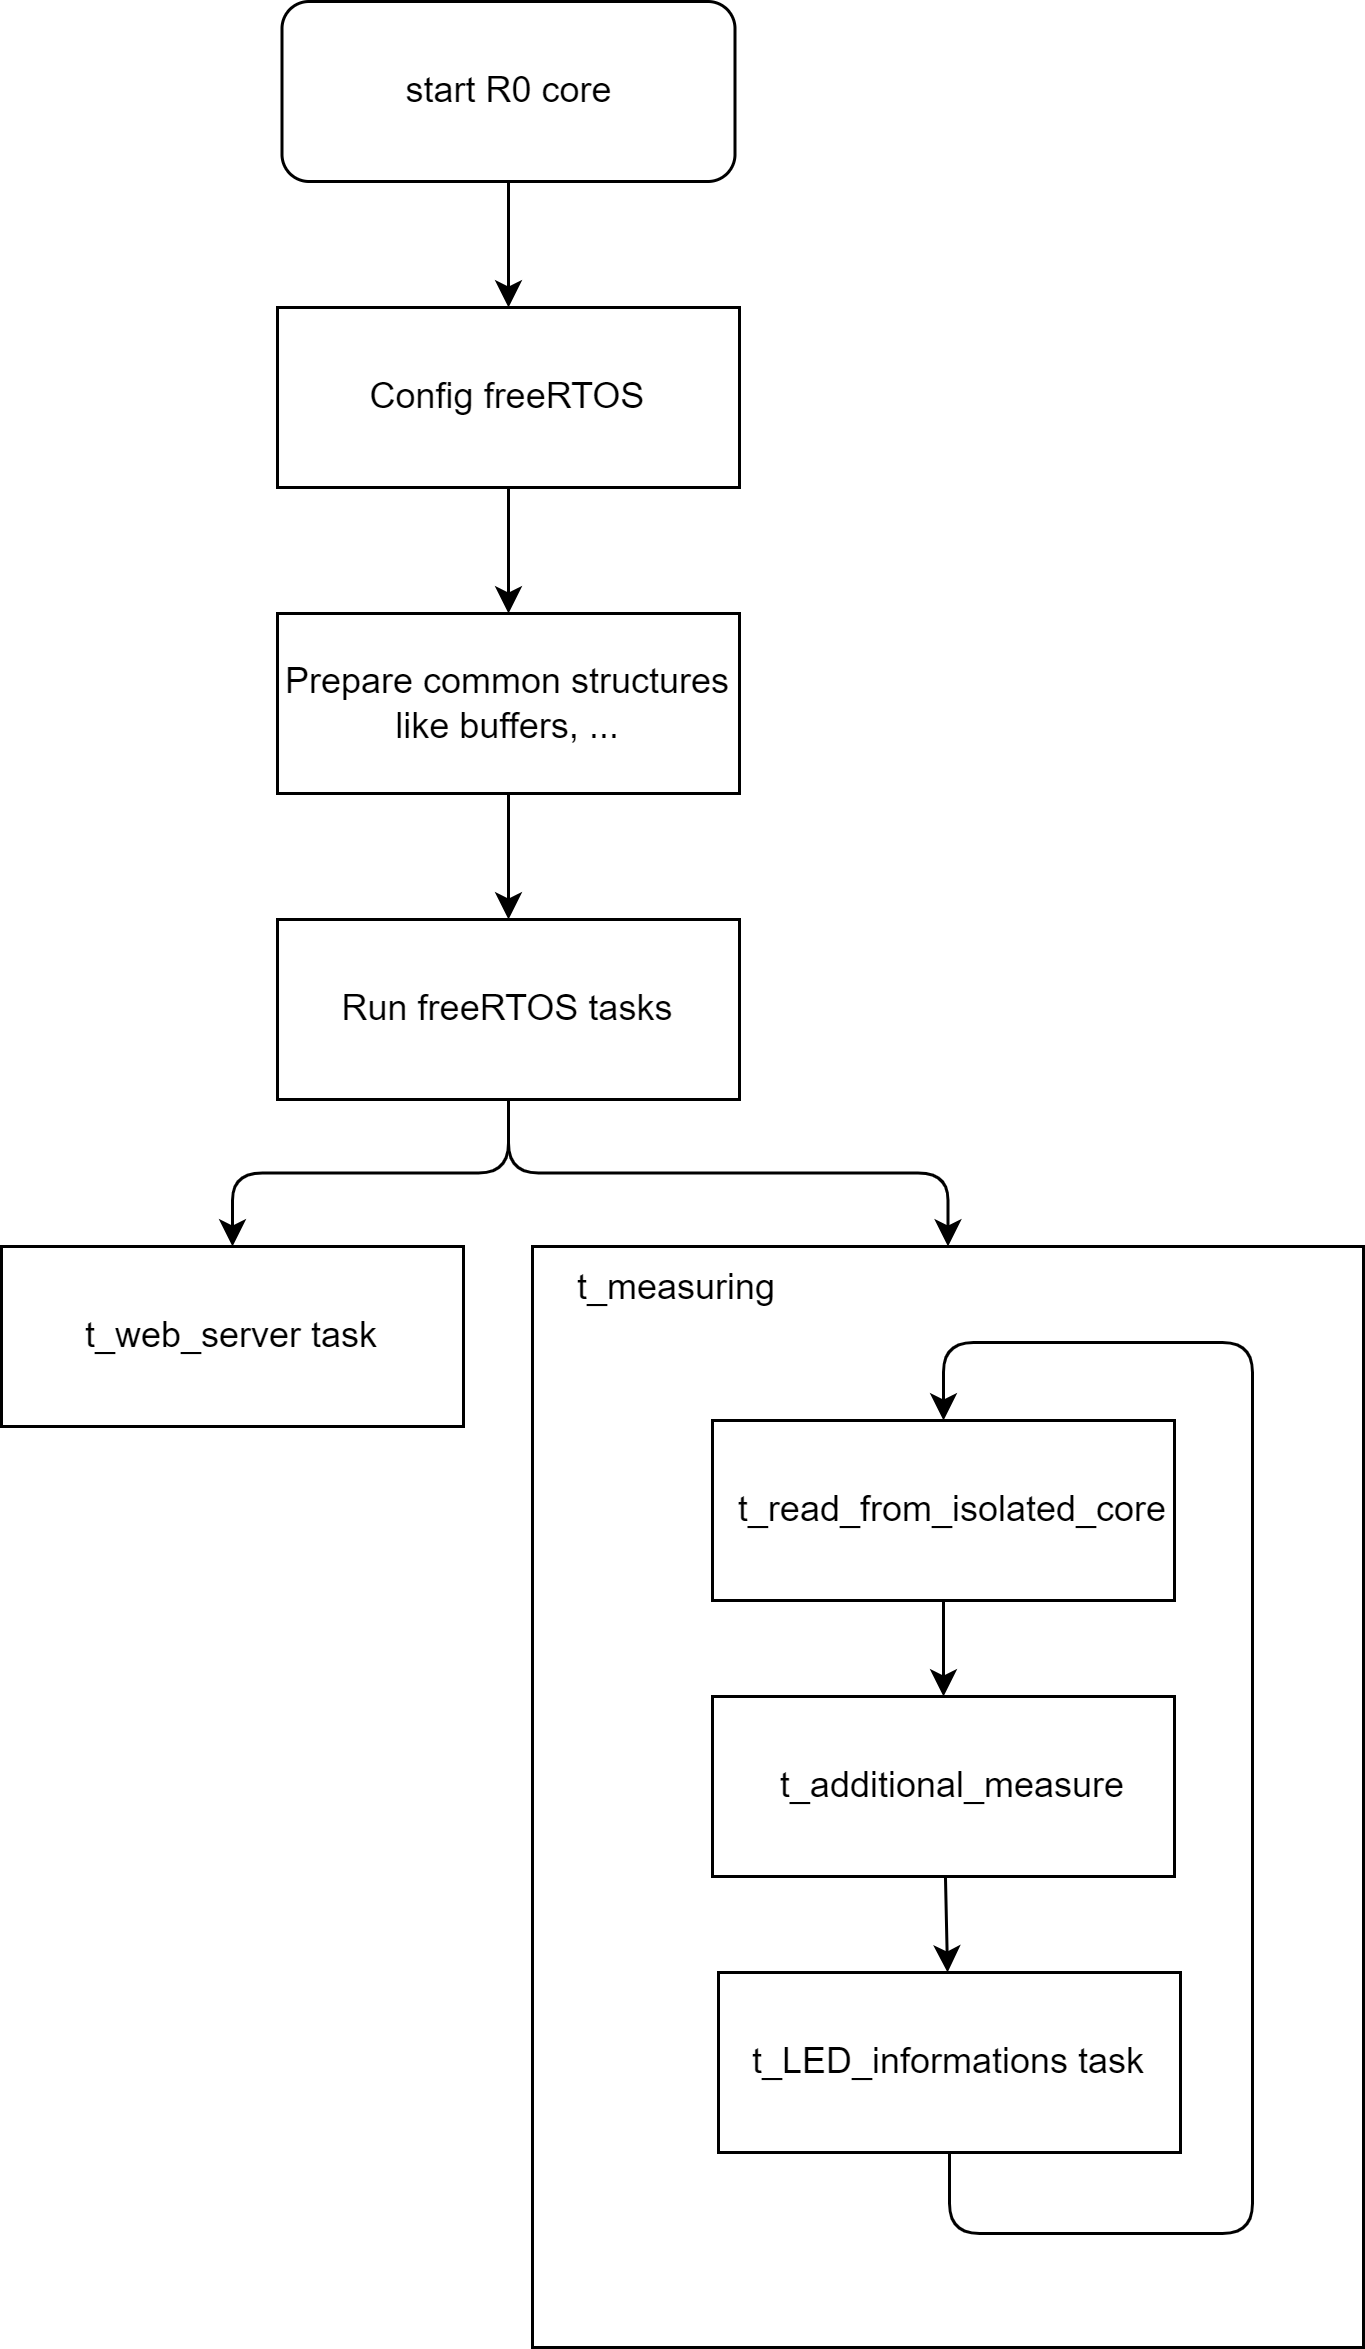

The diagram above was exported from draw.io. Its source (the exported page's mxGraphModel, read from the mxfile embedded in the PNG):
<mxGraphModel dx="4644" dy="2339" grid="0" gridSize="10" guides="1" tooltips="1" connect="1" arrows="1" fold="1" page="0" pageScale="1" pageWidth="1600" pageHeight="1200" math="0" shadow="0">
  <root>
    <mxCell id="0" />
    <mxCell id="1" parent="0" />
    <mxCell id="289" value="&lt;span style=&quot;color: rgb(0, 0, 0);&quot;&gt;&amp;nbsp;&amp;nbsp;&lt;/span&gt;&lt;span style=&quot;color: rgb(0, 0, 0);&quot;&gt;&amp;nbsp; t_measuring&lt;/span&gt;" style="rounded=0;whiteSpace=wrap;html=1;align=left;verticalAlign=top;" parent="1" vertex="1">
      <mxGeometry x="-3017" y="-691" width="277" height="367" as="geometry" />
    </mxCell>
    <mxCell id="297" style="edgeStyle=orthogonalEdgeStyle;html=1;exitX=0.5;exitY=1;exitDx=0;exitDy=0;entryX=0.5;entryY=0;entryDx=0;entryDy=0;" edge="1" parent="1" source="231" target="290">
      <mxGeometry relative="1" as="geometry">
        <Array as="points">
          <mxPoint x="-2878" y="-362" />
          <mxPoint x="-2777" y="-362" />
          <mxPoint x="-2777" y="-659" />
          <mxPoint x="-2880" y="-659" />
        </Array>
      </mxGeometry>
    </mxCell>
    <mxCell id="231" value="t_LED_informations task" style="rounded=0;whiteSpace=wrap;html=1;" parent="1" vertex="1">
      <mxGeometry x="-2955" y="-449" width="154" height="60" as="geometry" />
    </mxCell>
    <mxCell id="254" style="edgeStyle=none;html=1;exitX=0.5;exitY=1;exitDx=0;exitDy=0;" parent="1" source="250" target="251" edge="1">
      <mxGeometry relative="1" as="geometry" />
    </mxCell>
    <mxCell id="250" value="start R0 core" style="rounded=1;whiteSpace=wrap;html=1;" parent="1" vertex="1">
      <mxGeometry x="-3100.5" y="-1106" width="151" height="60" as="geometry" />
    </mxCell>
    <mxCell id="255" style="edgeStyle=none;html=1;exitX=0.5;exitY=1;exitDx=0;exitDy=0;" parent="1" source="251" target="253" edge="1">
      <mxGeometry relative="1" as="geometry" />
    </mxCell>
    <mxCell id="251" value="Config freeRTOS" style="rounded=0;whiteSpace=wrap;html=1;" parent="1" vertex="1">
      <mxGeometry x="-3102" y="-1004" width="154" height="60" as="geometry" />
    </mxCell>
    <mxCell id="291" style="edgeStyle=orthogonalEdgeStyle;html=1;exitX=0.5;exitY=1;exitDx=0;exitDy=0;entryX=0.5;entryY=0;entryDx=0;entryDy=0;" parent="1" source="252" target="288" edge="1">
      <mxGeometry relative="1" as="geometry" />
    </mxCell>
    <mxCell id="292" style="edgeStyle=orthogonalEdgeStyle;html=1;exitX=0.5;exitY=1;exitDx=0;exitDy=0;entryX=0.5;entryY=0;entryDx=0;entryDy=0;" parent="1" source="252" target="289" edge="1">
      <mxGeometry relative="1" as="geometry" />
    </mxCell>
    <mxCell id="252" value="Run freeRTOS tasks" style="rounded=0;whiteSpace=wrap;html=1;" parent="1" vertex="1">
      <mxGeometry x="-3102" y="-800" width="154" height="60" as="geometry" />
    </mxCell>
    <mxCell id="256" style="edgeStyle=none;html=1;exitX=0.5;exitY=1;exitDx=0;exitDy=0;" parent="1" source="253" target="252" edge="1">
      <mxGeometry relative="1" as="geometry" />
    </mxCell>
    <mxCell id="253" value="Prepare common structures&lt;div&gt;like buffers, ...&lt;/div&gt;" style="rounded=0;whiteSpace=wrap;html=1;" parent="1" vertex="1">
      <mxGeometry x="-3102" y="-902" width="154" height="60" as="geometry" />
    </mxCell>
    <mxCell id="288" value="t_web_server task" style="rounded=0;whiteSpace=wrap;html=1;" parent="1" vertex="1">
      <mxGeometry x="-3194" y="-691" width="154" height="60" as="geometry" />
    </mxCell>
    <mxCell id="295" style="edgeStyle=none;html=1;" edge="1" parent="1" source="290" target="294">
      <mxGeometry relative="1" as="geometry" />
    </mxCell>
    <mxCell id="290" value="&lt;span style=&quot;color: rgb(0, 0, 0); text-align: left;&quot;&gt;&amp;nbsp; t_read_from_isolated_core&lt;/span&gt;" style="rounded=0;whiteSpace=wrap;html=1;" parent="1" vertex="1">
      <mxGeometry x="-2957" y="-633" width="154" height="60" as="geometry" />
    </mxCell>
    <mxCell id="296" style="edgeStyle=none;html=1;" edge="1" parent="1" source="294" target="231">
      <mxGeometry relative="1" as="geometry" />
    </mxCell>
    <mxCell id="294" value="&lt;span style=&quot;color: rgb(0, 0, 0); text-align: left;&quot;&gt;&amp;nbsp; t_additional_measure&lt;/span&gt;" style="rounded=0;whiteSpace=wrap;html=1;" vertex="1" parent="1">
      <mxGeometry x="-2957" y="-541" width="154" height="60" as="geometry" />
    </mxCell>
  </root>
</mxGraphModel>